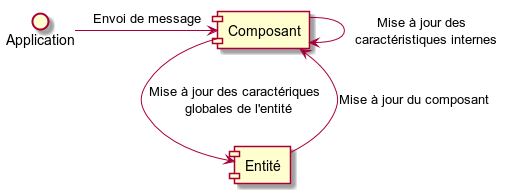

The diagram above was rendered by PlantUML. Its source (embedded in the PNG):
@startuml

    component Composant as comp
    component "Entité" as entity

    Application -> comp : Envoi de message
    comp -> comp : Mise à jour des \n caractéristiques internes
    entity --> comp : Mise à jour du composant
    comp --> entity : Mise à jour des caractériques \n globales de l'entité

@enduml